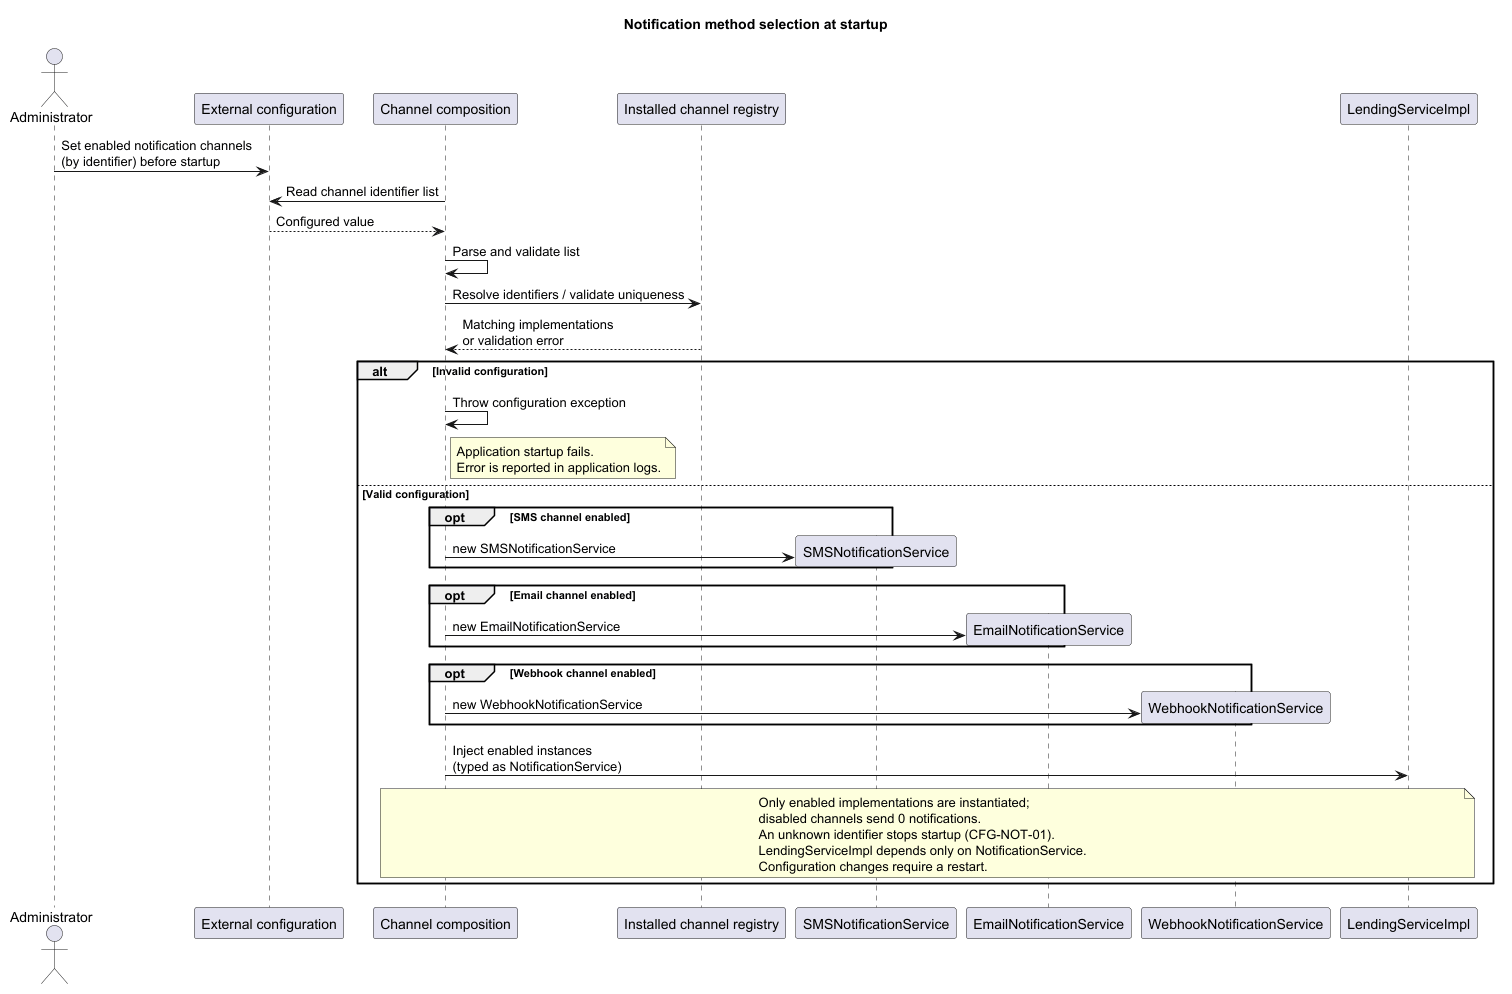

The diagram above was rendered by PlantUML. Its source (embedded in the PNG):
@startuml
skinparam shadowing false
skinparam backgroundColor white

title Notification method selection at startup

actor Administrator
participant "External configuration" as Config
participant "Channel composition" as Composition
participant "Installed channel registry" as Registry
participant SMSNotificationService as SMS
participant EmailNotificationService as Email
participant WebhookNotificationService as Webhook
participant LendingServiceImpl as Lending

Administrator -> Config : Set enabled notification channels\n(by identifier) before startup

Composition -> Config : Read channel identifier list
Config --> Composition : Configured value

Composition -> Composition : Parse and validate list
Composition -> Registry : Resolve identifiers / validate uniqueness
Registry --> Composition : Matching implementations\nor validation error

alt Invalid configuration
  Composition -> Composition : Throw configuration exception
  note right of Composition
    Application startup fails.
    Error is reported in application logs.
  end note
else Valid configuration
  opt SMS channel enabled
    Composition -> SMS ** : new SMSNotificationService
  end
  opt Email channel enabled
    Composition -> Email ** : new EmailNotificationService
  end
  opt Webhook channel enabled
    Composition -> Webhook ** : new WebhookNotificationService
  end
  Composition -> Lending : Inject enabled instances\n(typed as NotificationService)
  note over Composition,Lending
    Only enabled implementations are instantiated;
    disabled channels send 0 notifications.
    An unknown identifier stops startup (CFG-NOT-01).
    LendingServiceImpl depends only on NotificationService.
    Configuration changes require a restart.
  end note
end

@enduml